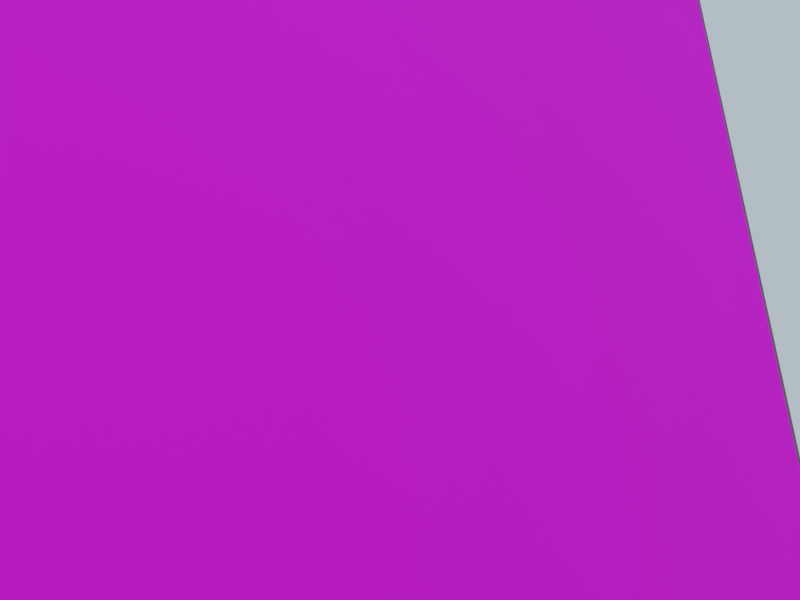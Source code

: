 # Source: view_driven_probe.blend  (saved by Blender 2.93.21; exported with 4.5.12 LTS)
import bpy
from mathutils import Matrix  # noqa: F401  (used for matrix-valued properties, if any)

bpy.ops.wm.read_factory_settings(use_empty=True)
scene = bpy.context.scene
scene.name = 'Scene'

# ---- images (referenced by path relative to the original .blend; pixels are not part of the script)
import os
ASSET_DIR = os.environ.get("B2B_ASSET_DIR", "")  # directory of the original .blend (textures are referenced by path, not embedded)
HERE = os.path.dirname(os.path.abspath(__file__))  # packed textures are extracted next to this script under _unpacked/

def load_image(name, relpath, width, height, colorspace="sRGB"):
    """Load a texture the original file referenced (path relative to the .blend, or extracted next to this script)."""
    p = next((c for c in (os.path.join(HERE, relpath), os.path.join(ASSET_DIR, relpath)) if relpath and os.path.exists(c)), "")
    if p:
        img = bpy.data.images.load(p, check_existing=True)
        img.name = name
    else:  # same state as the original file: an image datablock whose file is absent (Cycles renders it pink)
        img = bpy.data.images.new(name, width, height)
        img.source = "FILE"
        img.filepath = "//" + (relpath or name)
    img.colorspace_settings.name = colorspace
    return img
img_generated_approach_panel_png = load_image('generated_approach_panel.png', 'textures/generated_approach_panel.png', 1024, 1024, 'sRGB')

# ---- materials (node trees are filled in below, after node groups)
mat_grass = bpy.data.materials.new('grass')
mat_grass.use_transparent_shadow = False
mat_grass.diffuse_color = (0.35, 0.52, 0.24, 1.0)
mat_generated_scene_panel = bpy.data.materials.new('generated_scene_panel')
mat_generated_scene_panel.use_transparent_shadow = False
mat_generated_scene_panel.diffuse_color = (1.0, 1.0, 1.0, 1.0)
mat_panel_edge = bpy.data.materials.new('panel_edge')
mat_panel_edge.use_transparent_shadow = False
mat_panel_edge.diffuse_color = (0.13, 0.12, 0.1, 1.0)

# ---- material node trees
mat_grass.use_nodes = True; mat_grass.node_tree.nodes.clear()
_N = mat_grass.node_tree.nodes; _L = mat_grass.node_tree.links
n0 = _N.new('ShaderNodeBsdfPrincipled'); n0.name = 'Principled BSDF'; n0.location = (10, 300)
n0.distribution = 'GGX'
n0.subsurface_method = 'BURLEY'
n0.inputs[0].default_value = (0.35, 0.52, 0.24, 1.0)
n0.inputs[2].default_value = 0.9
n0.inputs[3].default_value = 1.45
n0.inputs[27].default_value = (0.0, 0.0, 0.0, 1.0)
n0.inputs[28].default_value = 1.0
n1 = _N.new('ShaderNodeOutputMaterial'); n1.name = 'Material Output'; n1.location = (300, 300)
_L.new(n0.outputs[0], n1.inputs[0])
n1.is_active_output = True
mat_generated_scene_panel.use_nodes = True; mat_generated_scene_panel.node_tree.nodes.clear()
_N = mat_generated_scene_panel.node_tree.nodes; _L = mat_generated_scene_panel.node_tree.links
n0 = _N.new('ShaderNodeBsdfPrincipled'); n0.name = 'Principled BSDF'; n0.location = (10, 300)
n0.distribution = 'GGX'
n0.subsurface_method = 'BURLEY'
n0.inputs[2].default_value = 0.9
n0.inputs[3].default_value = 1.45
n0.inputs[27].default_value = (0.0, 0.0, 0.0, 1.0)
n0.inputs[28].default_value = 1.0
n1 = _N.new('ShaderNodeOutputMaterial'); n1.name = 'Material Output'; n1.location = (300, 300)
n2 = _N.new('ShaderNodeTexImage'); n2.name = 'Image Texture'; n2.location = (0, 0)
n2.image = img_generated_approach_panel_png
_L.new(n0.outputs[0], n1.inputs[0])
_L.new(n2.outputs[0], n0.inputs[0])
n1.is_active_output = True
mat_panel_edge.use_nodes = True; mat_panel_edge.node_tree.nodes.clear()
_N = mat_panel_edge.node_tree.nodes; _L = mat_panel_edge.node_tree.links
n0 = _N.new('ShaderNodeBsdfPrincipled'); n0.name = 'Principled BSDF'; n0.location = (10, 300)
n0.distribution = 'GGX'
n0.subsurface_method = 'BURLEY'
n0.inputs[0].default_value = (0.13, 0.12, 0.1, 1.0)
n0.inputs[2].default_value = 0.9
n0.inputs[3].default_value = 1.45
n0.inputs[27].default_value = (0.0, 0.0, 0.0, 1.0)
n0.inputs[28].default_value = 1.0
n1 = _N.new('ShaderNodeOutputMaterial'); n1.name = 'Material Output'; n1.location = (300, 300)
_L.new(n0.outputs[0], n1.inputs[0])
n1.is_active_output = True

# ---- world
world_sky = bpy.data.worlds.new('sky'); scene.world = world_sky
world_sky.color = (0.52, 0.65, 0.77)
world_sky.use_sun_shadow = False
world_sky.sun_shadow_jitter_overblur = 0.0

# ---- cameras
cam_camera = bpy.data.cameras.new('Camera')
cam_camera.lens = 35.33
cam_camera_001 = bpy.data.cameras.new('Camera.001')
cam_camera_001.lens = 35.33
cam_camera_002 = bpy.data.cameras.new('Camera.002')
cam_camera_002.lens = 35.33

# ---- lights
light_area = bpy.data.lights.new('Area', 'AREA')
light_area.transmission_factor = 0.0
light_area.energy = 706.9
light_area.shadow_soft_size = 9.0
light_area.shadow_maximum_resolution = 0.006
light_area.use_absolute_resolution = True
light_area.size = 9.0
light_area.size_y = 1.0

# ---- meshes
me_cube = bpy.data.meshes.new('Cube')
me_cube.from_pydata([(-10.0, -10.0, -0.075), (-10.0, -10.0, 0.075), (-10.0, 10.0, -0.075), (-10.0, 10.0, 0.075), (10.0, -10.0, -0.075), (10.0, -10.0, 0.075), (10.0, 10.0, -0.075), (10.0, 10.0, 0.075)], [], [(0, 1, 3, 2), (2, 3, 7, 6), (6, 7, 5, 4), (4, 5, 1, 0), (2, 6, 4, 0), (7, 3, 1, 5)])
_uv = me_cube.uv_layers.new(name='UVMap')
_uv.uv.foreach_set('vector', [0.375, 0.0, 0.625, 0.0, 0.625, 0.25, 0.375, 0.25, 0.375, 0.25, 0.625, 0.25, 0.625, 0.5, 0.375, 0.5, 0.375, 0.5, 0.625, 0.5, 0.625, 0.75, 0.375, 0.75, 0.375, 0.75, 0.625, 0.75, 0.625, 1.0, 0.375, 1.0, 0.125, 0.5, 0.375, 0.5, 0.375, 0.75, 0.125, 0.75, 0.625, 0.5, 0.875, 0.5, 0.875, 0.75, 0.625, 0.75])
me_cube.materials.append(mat_grass)
me_cube.use_remesh_fix_poles = True
me_cube.use_remesh_preserve_attributes = False
me_cube.update()
me_plane = bpy.data.meshes.new('Plane')
me_plane.from_pydata([(-3.35, -4.15, 0.0), (3.35, -4.15, 0.0), (-3.35, 4.15, 0.0), (3.35, 4.15, 0.0)], [], [(0, 1, 3, 2)])
_uv = me_plane.uv_layers.new(name='UVMap')
_uv.uv.foreach_set('vector', [0.0, 0.0, 1.0, 0.0, 1.0, 1.0, 0.0, 1.0])
me_plane.materials.append(mat_generated_scene_panel)
me_plane.use_remesh_fix_poles = True
me_plane.use_remesh_preserve_attributes = False
me_plane.update()
me_cube_001 = bpy.data.meshes.new('Cube.001')
me_cube_001.from_pydata([(-3.4, -0.03, -4.2), (-3.4, -0.03, 4.2), (-3.4, 0.03, -4.2), (-3.4, 0.03, 4.2), (3.4, -0.03, -4.2), (3.4, -0.03, 4.2), (3.4, 0.03, -4.2), (3.4, 0.03, 4.2)], [], [(0, 1, 3, 2), (2, 3, 7, 6), (6, 7, 5, 4), (4, 5, 1, 0), (2, 6, 4, 0), (7, 3, 1, 5)])
_uv = me_cube_001.uv_layers.new(name='UVMap')
_uv.uv.foreach_set('vector', [0.375, 0.0, 0.625, 0.0, 0.625, 0.25, 0.375, 0.25, 0.375, 0.25, 0.625, 0.25, 0.625, 0.5, 0.375, 0.5, 0.375, 0.5, 0.625, 0.5, 0.625, 0.75, 0.375, 0.75, 0.375, 0.75, 0.625, 0.75, 0.625, 1.0, 0.375, 1.0, 0.125, 0.5, 0.375, 0.5, 0.375, 0.75, 0.125, 0.75, 0.625, 0.5, 0.875, 0.5, 0.875, 0.75, 0.625, 0.75])
me_cube_001.materials.append(mat_panel_edge)
me_cube_001.use_remesh_fix_poles = True
me_cube_001.use_remesh_preserve_attributes = False
me_cube_001.update()

# ---- objects
ob_ground = bpy.data.objects.new('ground', me_cube)
ob_reference_panel = bpy.data.objects.new('reference_panel', me_plane)
ob_thin_panel_backing = bpy.data.objects.new('thin_panel_backing', me_cube_001)
ob_area = bpy.data.objects.new('Area', light_area)
ob_matched = bpy.data.objects.new('matched', cam_camera)
ob_unfamiliar_70deg = bpy.data.objects.new('unfamiliar_70deg', cam_camera_001)
ob_close_left = bpy.data.objects.new('close_left', cam_camera_002)

# ---- transforms, parenting, visibility, modifiers, constraints
ob_ground.location = (0.0, 5.0, -0.08)
ob_reference_panel.location = (0.0, 8.0, 4.3)
ob_reference_panel.rotation_euler = (1.571, 0.0, 0.0)
ob_thin_panel_backing.location = (0.0, 8.04, 4.3)
ob_area.location = (-3.0, -4.0, 10.0)
ob_matched.location = (0.0, -2.0, 2.0)
ob_matched.rotation_euler = (1.768, -0.0, 0.0)
ob_unfamiliar_70deg.location = (9.4, 5.0, 2.0)
ob_unfamiliar_70deg.rotation_euler = (1.771, 2.658e-08, 1.262)
ob_close_left.location = (-2.0, 4.5, 1.6)
ob_close_left.rotation_euler = (2.011, 2.771e-08, -0.5191)

# ---- collection membership
scene.collection.objects.link(ob_ground)
scene.collection.objects.link(ob_reference_panel)
scene.collection.objects.link(ob_thin_panel_backing)
scene.collection.objects.link(ob_area)
scene.collection.objects.link(ob_matched)
scene.collection.objects.link(ob_unfamiliar_70deg)
scene.collection.objects.link(ob_close_left)

# ---- scene / render settings (as saved in the file)
scene.camera = ob_close_left
scene.frame_start = 1; scene.frame_end = 250; scene.frame_set(1)
scene.render.engine = 'BLENDER_EEVEE_NEXT'
scene.render.resolution_x = 800
scene.render.resolution_y = 600
scene.cycles.use_denoising = False
scene.cycles.samples = 128
scene.cycles.sampling_pattern = 'TABULATED_SOBOL'
scene.cycles.use_adaptive_sampling = False
scene.cycles.use_light_tree = False
scene.eevee.taa_render_samples = 32
scene.view_settings.view_transform = 'Filmic'
bpy.context.view_layer.update()

